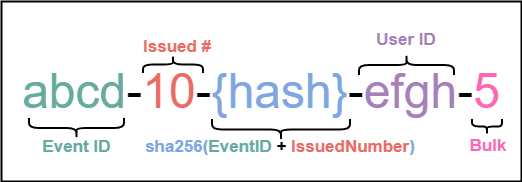

The diagram above was exported from draw.io. Its source (the exported page's mxGraphModel, read from the mxfile embedded in the PNG):
<mxGraphModel dx="1185" dy="596" grid="1" gridSize="10" guides="1" tooltips="1" connect="1" arrows="1" fold="1" page="1" pageScale="1" pageWidth="850" pageHeight="1100" math="0" shadow="0">
  <root>
    <mxCell id="0" />
    <mxCell id="1" parent="0" />
    <mxCell id="7OEpnx3nxi1bnzwOrCyE-1" value="&lt;span style=&quot;font-size: 48px&quot;&gt;&lt;font color=&quot;#67ab9f&quot;&gt;abcd&lt;/font&gt;-&lt;font color=&quot;#ea6b66&quot;&gt;10&lt;/font&gt;-&lt;font color=&quot;#7ea6e0&quot;&gt;{hash}&lt;/font&gt;-&lt;font color=&quot;#a680b8&quot;&gt;efgh&lt;/font&gt;-&lt;font color=&quot;#ff66b3&quot;&gt;5&lt;/font&gt;&lt;/span&gt;" style="text;html=1;strokeColor=none;fillColor=none;align=center;verticalAlign=middle;whiteSpace=wrap;rounded=0;" vertex="1" parent="1">
      <mxGeometry x="170" y="240" width="520" height="130" as="geometry" />
    </mxCell>
    <mxCell id="7OEpnx3nxi1bnzwOrCyE-2" value="" style="shape=curlyBracket;whiteSpace=wrap;html=1;rounded=1;rotation=-90;strokeWidth=2;" vertex="1" parent="1">
      <mxGeometry x="235" y="294" width="20" height="95" as="geometry" />
    </mxCell>
    <mxCell id="7OEpnx3nxi1bnzwOrCyE-3" value="&lt;font color=&quot;#67ab9f&quot;&gt;&lt;b&gt;Event ID&lt;/b&gt;&lt;/font&gt;" style="text;html=1;strokeColor=none;fillColor=none;align=center;verticalAlign=middle;whiteSpace=wrap;rounded=0;fontSize=17;" vertex="1" parent="1">
      <mxGeometry x="191.5" y="350" width="107" height="20" as="geometry" />
    </mxCell>
    <mxCell id="7OEpnx3nxi1bnzwOrCyE-4" value="" style="shape=curlyBracket;whiteSpace=wrap;html=1;rounded=1;fontSize=17;rotation=90;strokeWidth=2;" vertex="1" parent="1">
      <mxGeometry x="333" y="248" width="17" height="60" as="geometry" />
    </mxCell>
    <mxCell id="7OEpnx3nxi1bnzwOrCyE-5" value="&lt;b&gt;&lt;font color=&quot;#ea6b66&quot;&gt;Issued #&lt;/font&gt;&lt;/b&gt;" style="text;html=1;resizable=0;points=[];autosize=1;align=left;verticalAlign=top;spacingTop=-4;fontSize=17;" vertex="1" parent="1">
      <mxGeometry x="310" y="248" width="80" height="20" as="geometry" />
    </mxCell>
    <mxCell id="7OEpnx3nxi1bnzwOrCyE-12" value="" style="shape=curlyBracket;whiteSpace=wrap;html=1;rounded=1;fontSize=17;rotation=-90;fontStyle=0;strokeWidth=2;" vertex="1" parent="1">
      <mxGeometry x="439" y="274" width="21" height="138" as="geometry" />
    </mxCell>
    <mxCell id="7OEpnx3nxi1bnzwOrCyE-13" value="" style="shape=curlyBracket;whiteSpace=wrap;html=1;rounded=1;fontSize=17;rotation=90;strokeWidth=2;" vertex="1" parent="1">
      <mxGeometry x="565" y="231" width="20" height="95" as="geometry" />
    </mxCell>
    <mxCell id="7OEpnx3nxi1bnzwOrCyE-16" value="&lt;b&gt;&lt;font color=&quot;#7ea6e0&quot;&gt;sha256(&lt;/font&gt;&lt;font color=&quot;#67ab9f&quot;&gt;EventID&lt;/font&gt; + &lt;font color=&quot;#ea6b66&quot;&gt;IssuedNumber&lt;/font&gt;&lt;font color=&quot;#7ea6e0&quot;&gt;)&lt;/font&gt;&lt;/b&gt;" style="text;html=1;strokeColor=none;fillColor=none;align=center;verticalAlign=middle;whiteSpace=wrap;rounded=0;fontSize=17;" vertex="1" parent="1">
      <mxGeometry x="311" y="350" width="276" height="20" as="geometry" />
    </mxCell>
    <mxCell id="7OEpnx3nxi1bnzwOrCyE-17" value="&lt;b&gt;&lt;font color=&quot;#a680b8&quot;&gt;User ID&lt;/font&gt;&lt;/b&gt;" style="text;html=1;strokeColor=none;fillColor=none;align=center;verticalAlign=middle;whiteSpace=wrap;rounded=0;fontSize=17;" vertex="1" parent="1">
      <mxGeometry x="515" y="243" width="120" height="20" as="geometry" />
    </mxCell>
    <mxCell id="7OEpnx3nxi1bnzwOrCyE-20" value="" style="shape=curlyBracket;whiteSpace=wrap;html=1;rounded=1;strokeWidth=2;fontSize=17;rotation=-90;" vertex="1" parent="1">
      <mxGeometry x="648" y="325" width="15" height="30" as="geometry" />
    </mxCell>
    <mxCell id="7OEpnx3nxi1bnzwOrCyE-21" value="&lt;b&gt;&lt;font color=&quot;#ff66b3&quot;&gt;Bulk&lt;/font&gt;&lt;/b&gt;" style="text;html=1;strokeColor=none;fillColor=none;align=center;verticalAlign=middle;whiteSpace=wrap;rounded=0;fontSize=17;" vertex="1" parent="1">
      <mxGeometry x="635.5" y="349" width="40" height="20" as="geometry" />
    </mxCell>
    <mxCell id="7OEpnx3nxi1bnzwOrCyE-22" value="" style="rounded=0;whiteSpace=wrap;html=1;strokeWidth=2;fontSize=17;fillColor=none;" vertex="1" parent="1">
      <mxGeometry x="170" y="215" width="520" height="180" as="geometry" />
    </mxCell>
  </root>
</mxGraphModel>